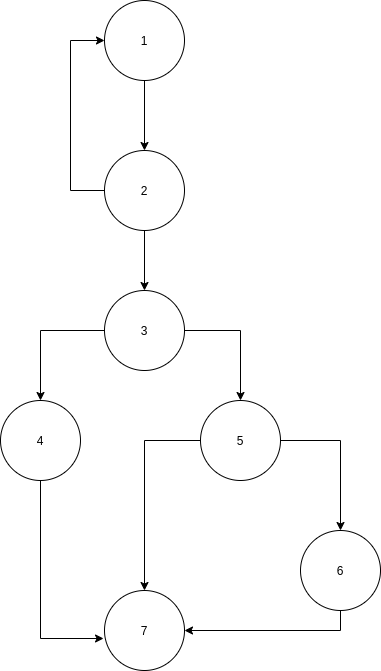

The diagram above was exported from draw.io. Its source (the exported page's mxGraphModel, read from the mxfile embedded in the PNG):
<mxGraphModel dx="607" dy="590" grid="1" gridSize="10" guides="1" tooltips="1" connect="1" arrows="1" fold="1" page="1" pageScale="1" pageWidth="827" pageHeight="1169" math="0" shadow="0">
  <root>
    <mxCell id="0" />
    <mxCell id="1" parent="0" />
    <mxCell id="rG0AxS5BdSMhhKnmhTDd-16" style="edgeStyle=orthogonalEdgeStyle;rounded=0;orthogonalLoop=1;jettySize=auto;html=1;entryX=0.5;entryY=0;entryDx=0;entryDy=0;" edge="1" parent="1" source="rG0AxS5BdSMhhKnmhTDd-1" target="rG0AxS5BdSMhhKnmhTDd-2">
      <mxGeometry relative="1" as="geometry" />
    </mxCell>
    <mxCell id="rG0AxS5BdSMhhKnmhTDd-1" value="1" style="ellipse;whiteSpace=wrap;html=1;aspect=fixed;" vertex="1" parent="1">
      <mxGeometry x="334" y="160" width="80" height="80" as="geometry" />
    </mxCell>
    <mxCell id="rG0AxS5BdSMhhKnmhTDd-8" style="edgeStyle=orthogonalEdgeStyle;rounded=0;orthogonalLoop=1;jettySize=auto;html=1;entryX=0.5;entryY=0;entryDx=0;entryDy=0;" edge="1" parent="1" source="rG0AxS5BdSMhhKnmhTDd-2" target="rG0AxS5BdSMhhKnmhTDd-3">
      <mxGeometry relative="1" as="geometry" />
    </mxCell>
    <mxCell id="rG0AxS5BdSMhhKnmhTDd-17" style="edgeStyle=orthogonalEdgeStyle;rounded=0;orthogonalLoop=1;jettySize=auto;html=1;entryX=0;entryY=0.5;entryDx=0;entryDy=0;" edge="1" parent="1" source="rG0AxS5BdSMhhKnmhTDd-2" target="rG0AxS5BdSMhhKnmhTDd-1">
      <mxGeometry relative="1" as="geometry">
        <Array as="points">
          <mxPoint x="300" y="350" />
          <mxPoint x="300" y="200" />
        </Array>
      </mxGeometry>
    </mxCell>
    <mxCell id="rG0AxS5BdSMhhKnmhTDd-2" value="2" style="ellipse;whiteSpace=wrap;html=1;aspect=fixed;" vertex="1" parent="1">
      <mxGeometry x="334" y="310" width="80" height="80" as="geometry" />
    </mxCell>
    <mxCell id="rG0AxS5BdSMhhKnmhTDd-9" style="edgeStyle=orthogonalEdgeStyle;rounded=0;orthogonalLoop=1;jettySize=auto;html=1;entryX=0.5;entryY=0;entryDx=0;entryDy=0;" edge="1" parent="1" source="rG0AxS5BdSMhhKnmhTDd-3" target="rG0AxS5BdSMhhKnmhTDd-4">
      <mxGeometry relative="1" as="geometry" />
    </mxCell>
    <mxCell id="rG0AxS5BdSMhhKnmhTDd-10" style="edgeStyle=orthogonalEdgeStyle;rounded=0;orthogonalLoop=1;jettySize=auto;html=1;entryX=0.5;entryY=0;entryDx=0;entryDy=0;" edge="1" parent="1" source="rG0AxS5BdSMhhKnmhTDd-3" target="rG0AxS5BdSMhhKnmhTDd-5">
      <mxGeometry relative="1" as="geometry" />
    </mxCell>
    <mxCell id="rG0AxS5BdSMhhKnmhTDd-3" value="3" style="ellipse;whiteSpace=wrap;html=1;aspect=fixed;" vertex="1" parent="1">
      <mxGeometry x="334" y="450" width="80" height="80" as="geometry" />
    </mxCell>
    <mxCell id="rG0AxS5BdSMhhKnmhTDd-11" style="edgeStyle=orthogonalEdgeStyle;rounded=0;orthogonalLoop=1;jettySize=auto;html=1;entryX=-0.012;entryY=0.6;entryDx=0;entryDy=0;entryPerimeter=0;" edge="1" parent="1" source="rG0AxS5BdSMhhKnmhTDd-4" target="rG0AxS5BdSMhhKnmhTDd-7">
      <mxGeometry relative="1" as="geometry">
        <Array as="points">
          <mxPoint x="270" y="798" />
        </Array>
      </mxGeometry>
    </mxCell>
    <mxCell id="rG0AxS5BdSMhhKnmhTDd-4" value="4" style="ellipse;whiteSpace=wrap;html=1;aspect=fixed;" vertex="1" parent="1">
      <mxGeometry x="230" y="560" width="80" height="80" as="geometry" />
    </mxCell>
    <mxCell id="rG0AxS5BdSMhhKnmhTDd-12" style="edgeStyle=orthogonalEdgeStyle;rounded=0;orthogonalLoop=1;jettySize=auto;html=1;entryX=0.5;entryY=0;entryDx=0;entryDy=0;" edge="1" parent="1" source="rG0AxS5BdSMhhKnmhTDd-5" target="rG0AxS5BdSMhhKnmhTDd-7">
      <mxGeometry relative="1" as="geometry" />
    </mxCell>
    <mxCell id="rG0AxS5BdSMhhKnmhTDd-13" style="edgeStyle=orthogonalEdgeStyle;rounded=0;orthogonalLoop=1;jettySize=auto;html=1;" edge="1" parent="1" source="rG0AxS5BdSMhhKnmhTDd-5" target="rG0AxS5BdSMhhKnmhTDd-6">
      <mxGeometry relative="1" as="geometry" />
    </mxCell>
    <mxCell id="rG0AxS5BdSMhhKnmhTDd-5" value="5" style="ellipse;whiteSpace=wrap;html=1;aspect=fixed;" vertex="1" parent="1">
      <mxGeometry x="430" y="560" width="80" height="80" as="geometry" />
    </mxCell>
    <mxCell id="rG0AxS5BdSMhhKnmhTDd-15" style="edgeStyle=orthogonalEdgeStyle;rounded=0;orthogonalLoop=1;jettySize=auto;html=1;entryX=1;entryY=0.5;entryDx=0;entryDy=0;" edge="1" parent="1" source="rG0AxS5BdSMhhKnmhTDd-6" target="rG0AxS5BdSMhhKnmhTDd-7">
      <mxGeometry relative="1" as="geometry">
        <Array as="points">
          <mxPoint x="570" y="790" />
        </Array>
      </mxGeometry>
    </mxCell>
    <mxCell id="rG0AxS5BdSMhhKnmhTDd-6" value="6" style="ellipse;whiteSpace=wrap;html=1;aspect=fixed;" vertex="1" parent="1">
      <mxGeometry x="530" y="690" width="80" height="80" as="geometry" />
    </mxCell>
    <mxCell id="rG0AxS5BdSMhhKnmhTDd-7" value="7" style="ellipse;whiteSpace=wrap;html=1;aspect=fixed;" vertex="1" parent="1">
      <mxGeometry x="334" y="750" width="80" height="80" as="geometry" />
    </mxCell>
  </root>
</mxGraphModel>